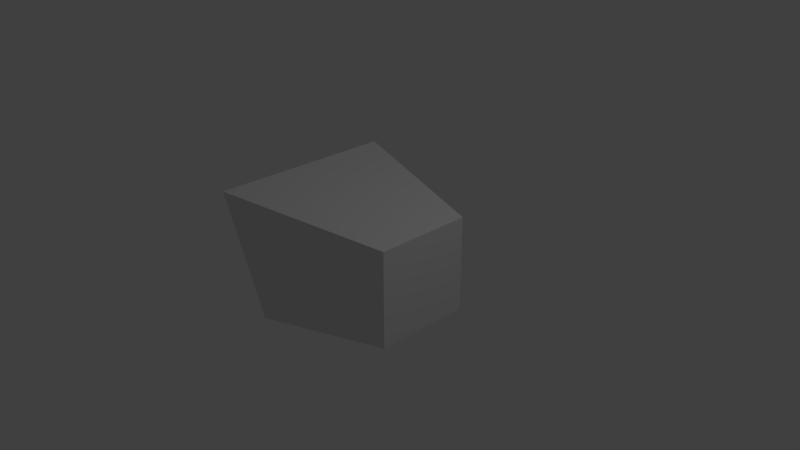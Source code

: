 # Source: extractjson.blend  (saved by Blender 2.78.0; exported with 4.5.12 LTS)
import bpy
from mathutils import Matrix  # noqa: F401  (used for matrix-valued properties, if any)

bpy.ops.wm.read_factory_settings(use_empty=True)
scene = bpy.context.scene
scene.name = 'Scene'

# ---- collections
col_collection_1 = bpy.data.collections.new('Collection 1'); scene.collection.children.link(col_collection_1)

# ---- materials (node trees are filled in below, after node groups)
mat_material = bpy.data.materials.new('Material')
mat_material.alpha_threshold = 0.0
mat_material.use_transparent_shadow = False
mat_material.roughness = 0.5
mat_material.line_color = (0.0, 0.0, 0.0, 1.0)

# ---- material node trees

# ---- world
world_world = bpy.data.worlds.new('World'); scene.world = world_world
world_world.color = (0.05088, 0.05088, 0.05088)
world_world.use_sun_shadow = False
world_world.sun_shadow_jitter_overblur = 0.0
world_world.cycles.sampling_method = 'MANUAL'

# ---- cameras
cam_camera = bpy.data.cameras.new('Camera')
cam_camera.clip_end = 100.0
cam_camera.lens = 35.0
cam_camera.sensor_width = 32.0
cam_camera.sensor_height = 18.0
cam_camera.ortho_scale = 7.314
cam_camera.dof.focus_distance = 0.0
cam_camera.dof.aperture_fstop = 128.0

# ---- lights
light_lamp = bpy.data.lights.new('Lamp', 'POINT')
light_lamp.transmission_factor = 0.0
light_lamp.cutoff_distance = 30.0
light_lamp.energy = 100.0
light_lamp.shadow_buffer_clip_start = 1.001
light_lamp.shadow_soft_size = 0.1
light_lamp.shadow_maximum_resolution = 0.006
light_lamp.use_absolute_resolution = True

# ---- meshes
me_cube = bpy.data.meshes.new('Cube')
me_cube.from_pydata([(1.0, 0.6574, -0.6574), (1.0, -0.6574, -0.6574), (-1.0, -1.0, -1.0), (-1.0, 1.0, -1.0), (1.0, 0.6574, 0.6574), (1.0, -0.6574, 0.6574), (-1.0, -1.454, 1.0), (-1.0, 1.0, 1.0)], [], [(1, 3, 0), (7, 5, 4), (4, 1, 0), (5, 2, 1), (2, 7, 3), (4, 3, 7), (1, 2, 3), (7, 6, 5), (4, 5, 1), (5, 6, 2), (2, 6, 7), (4, 0, 3)])
me_cube.materials.append(mat_material)
me_cube.use_remesh_preserve_volume = False
me_cube.use_remesh_preserve_attributes = False
me_cube.use_mirror_vertex_groups = False
me_cube.update()

# ---- objects
ob_cube = bpy.data.objects.new('Cube', me_cube)
ob_lamp = bpy.data.objects.new('Lamp', light_lamp)
ob_camera = bpy.data.objects.new('Camera', cam_camera)

# ---- transforms, parenting, visibility, modifiers, constraints
ob_cube.location = (0.0, 0.0, 0.0)
ob_cube.lock_rotations_4d = False
ob_cube.empty_display_type = 'ARROWS'
ob_cube.lineart.crease_threshold = 0.0
ob_lamp.location = (4.076, 1.005, 5.904)
ob_lamp.rotation_euler = (0.6503, 0.05522, 1.866)
ob_lamp.lock_rotations_4d = False
ob_lamp.empty_display_type = 'ARROWS'
ob_lamp.color = (0.0, 0.0, 0.0, 0.0)
ob_lamp.lineart.crease_threshold = 0.0
ob_camera.location = (7.481, -6.508, 5.344)
ob_camera.rotation_euler = (1.109, 0.0, 0.8149)
ob_camera.lock_rotations_4d = False
ob_camera.empty_display_type = 'ARROWS'
ob_camera.color = (0.0, 0.0, 0.0, 0.0)
ob_camera.display_type = 'WIRE'
ob_camera.lineart.crease_threshold = 0.0

# ---- collection membership
col_collection_1.objects.link(ob_cube)
col_collection_1.objects.link(ob_lamp)
col_collection_1.objects.link(ob_camera)

# ---- scene / render settings (as saved in the file)
scene.camera = ob_camera
scene.frame_start = 1; scene.frame_end = 250; scene.frame_set(0)
scene.render.engine = 'BLENDER_EEVEE_NEXT'
scene.render.resolution_percentage = 50
scene.render.dither_intensity = 0.0
scene.cycles.use_denoising = False
scene.cycles.samples = 128
scene.cycles.sampling_pattern = 'TABULATED_SOBOL'
scene.cycles.light_sampling_threshold = 0.0
scene.cycles.use_adaptive_sampling = False
scene.cycles.use_light_tree = False
scene.cycles.blur_glossy = 0.0
scene.cycles.sample_clamp_indirect = 0.0
scene.view_settings.view_transform = 'Standard'
bpy.context.view_layer.update()
